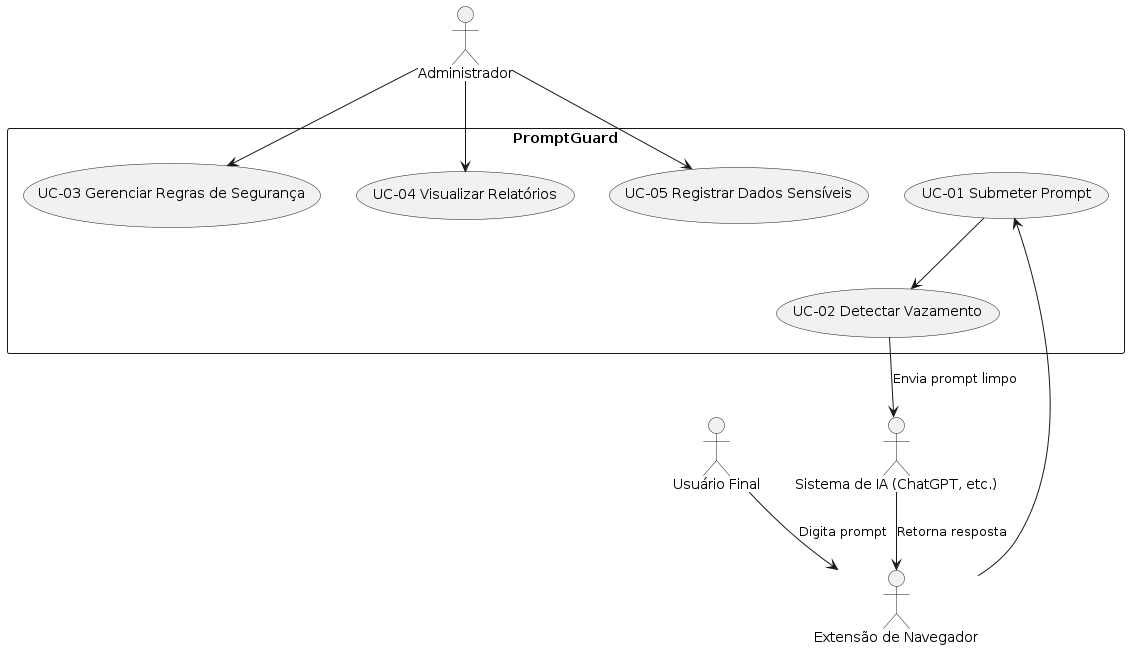

The diagram above was rendered by PlantUML. Its source (embedded in the PNG):
@startuml
actor "Usuário Final" as User
actor "Administrador" as Admin
actor "Sistema de IA (ChatGPT, etc.)" as LLM
actor "Extensão de Navegador" as Extension

rectangle "PromptGuard" {
  usecase "UC-01 Submeter Prompt"
  usecase "UC-02 Detectar Vazamento"
  usecase "UC-03 Gerenciar Regras de Segurança"
  usecase "UC-04 Visualizar Relatórios"
  usecase "UC-05 Registrar Dados Sensíveis"
}

User --> Extension : Digita prompt
Extension --> "UC-01 Submeter Prompt"
"UC-01 Submeter Prompt" --> "UC-02 Detectar Vazamento"
"UC-02 Detectar Vazamento" --> LLM : Envia prompt limpo
LLM --> Extension : Retorna resposta
Admin --> "UC-03 Gerenciar Regras de Segurança"
Admin --> "UC-04 Visualizar Relatórios"
Admin --> "UC-05 Registrar Dados Sensíveis"
@enduml